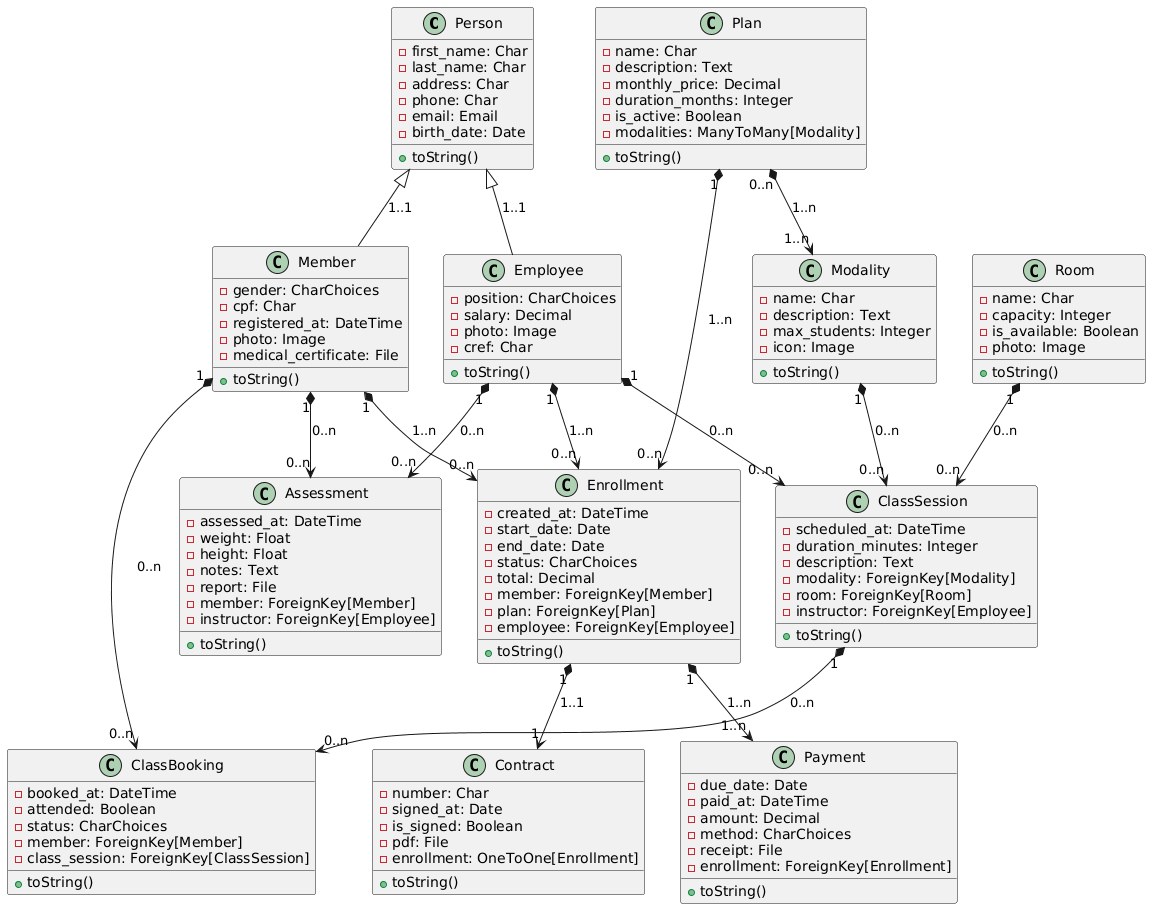

The diagram above was rendered by PlantUML. Its source (embedded in the PNG):
@startuml
' Tema: GymFit - Sistema de Gestão de Academia (12 classes)
' Regra central: Enrollment (Matrícula) liga Member + Plan + Employee,
' gera Contract e Payments; o Member reserva aulas e faz avaliações físicas.

class Person{
-first_name: Char
-last_name: Char
-address: Char
-phone: Char
-email: Email
-birth_date: Date
+toString()
}
class Member{
-gender: CharChoices
-cpf: Char
-registered_at: DateTime
-photo: Image
-medical_certificate: File
+toString()
}
class Employee{
-position: CharChoices
-salary: Decimal
-photo: Image
-cref: Char
+toString()
}
class Modality{
-name: Char
-description: Text
-max_students: Integer
-icon: Image
+toString()
}
class Plan{
-name: Char
-description: Text
-monthly_price: Decimal
-duration_months: Integer
-is_active: Boolean
-modalities: ManyToMany[Modality]
+toString()
}
class Enrollment{
-created_at: DateTime
-start_date: Date
-end_date: Date
-status: CharChoices
-total: Decimal
-member: ForeignKey[Member]
-plan: ForeignKey[Plan]
-employee: ForeignKey[Employee]
+toString()
}
class Contract{
-number: Char
-signed_at: Date
-is_signed: Boolean
-pdf: File
-enrollment: OneToOne[Enrollment]
+toString()
}
class Payment{
-due_date: Date
-paid_at: DateTime
-amount: Decimal
-method: CharChoices
-receipt: File
-enrollment: ForeignKey[Enrollment]
+toString()
}
class Room{
-name: Char
-capacity: Integer
-is_available: Boolean
-photo: Image
+toString()
}
class ClassSession{
-scheduled_at: DateTime
-duration_minutes: Integer
-description: Text
-modality: ForeignKey[Modality]
-room: ForeignKey[Room]
-instructor: ForeignKey[Employee]
+toString()
}
class ClassBooking{
-booked_at: DateTime
-attended: Boolean
-status: CharChoices
-member: ForeignKey[Member]
-class_session: ForeignKey[ClassSession]
+toString()
}
class Assessment{
-assessed_at: DateTime
-weight: Float
-height: Float
-notes: Text
-report: File
-member: ForeignKey[Member]
-instructor: ForeignKey[Employee]
+toString()
}

Member -up-|> Person : 1..1
Employee -up-|> Person : 1..1
Plan "0..n" *--> "1..n" Modality : 1..n
Member "1" *--> "0..n" Enrollment : 1..n
Plan "1" *--> "0..n" Enrollment : 1..n
Employee "1" *--> "0..n" Enrollment : 1..n
Enrollment "1" *--> "1" Contract : 1..1
Enrollment "1" *--> "1..n" Payment : 1..n
Modality "1" *--> "0..n" ClassSession : 0..n
Room "1" *--> "0..n" ClassSession : 0..n
Employee "1" *--> "0..n" ClassSession : 0..n
Member "1" *--> "0..n" ClassBooking : 0..n
ClassSession "1" *--> "0..n" ClassBooking : 0..n
Member "1" *--> "0..n" Assessment : 0..n
Employee "1" *--> "0..n" Assessment : 0..n
@enduml